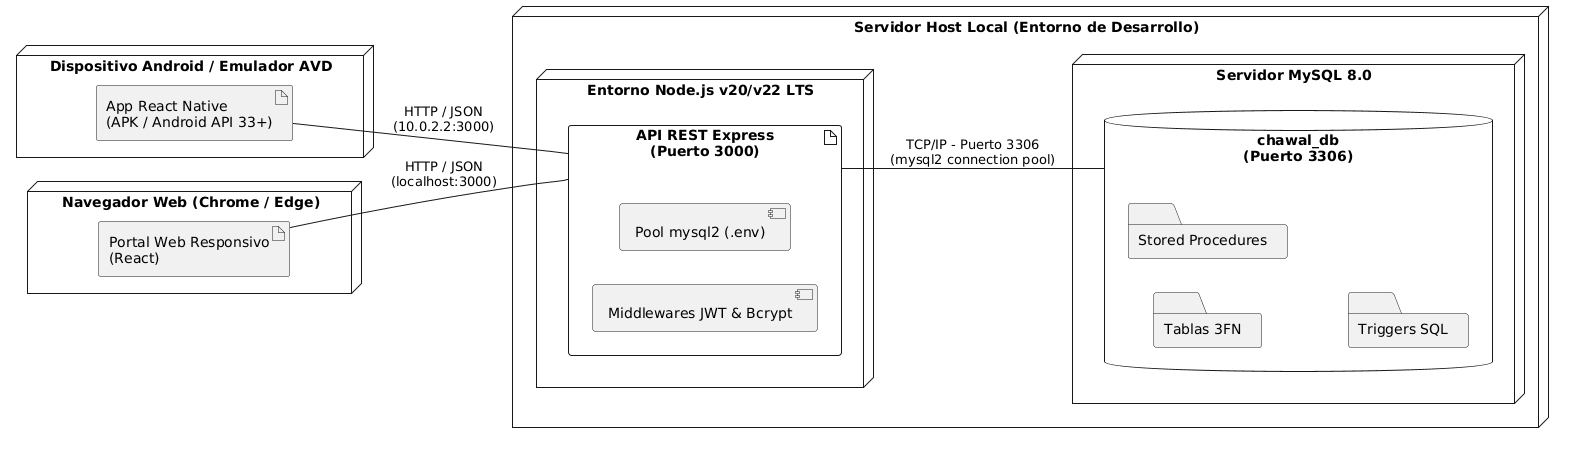

The diagram above was rendered by PlantUML. Its source (embedded in the PNG):
@startuml
left to right direction

node "Dispositivo Android / Emulador AVD" as AndroidNode {
    artifact "App React Native\n(APK / Android API 33+)" as MobileApp
}

node "Navegador Web (Chrome / Edge)" as BrowserNode {
    artifact "Portal Web Responsivo\n(React)" as WebApp
}

node "Servidor Host Local (Entorno de Desarrollo)" as HostServer {
    node "Entorno Node.js v20/v22 LTS" as NodeRuntime {
        artifact "API REST Express\n(Puerto 3000)" as ExpressAPI {
            component "Middlewares JWT & Bcrypt"
            component "Pool mysql2 (.env)"
        }
    }
    
    node "Servidor MySQL 8.0" as MySQLServer {
        database "chawal_db\n(Puerto 3306)" as DBInstance {
            folder "Tablas 3FN"
            folder "Stored Procedures"
            folder "Triggers SQL"
        }
    }
}

MobileApp -- ExpressAPI : HTTP / JSON\n(10.0.2.2:3000)
WebApp -- ExpressAPI : HTTP / JSON\n(localhost:3000)
ExpressAPI -- DBInstance : TCP/IP - Puerto 3306\n(mysql2 connection pool)
@enduml